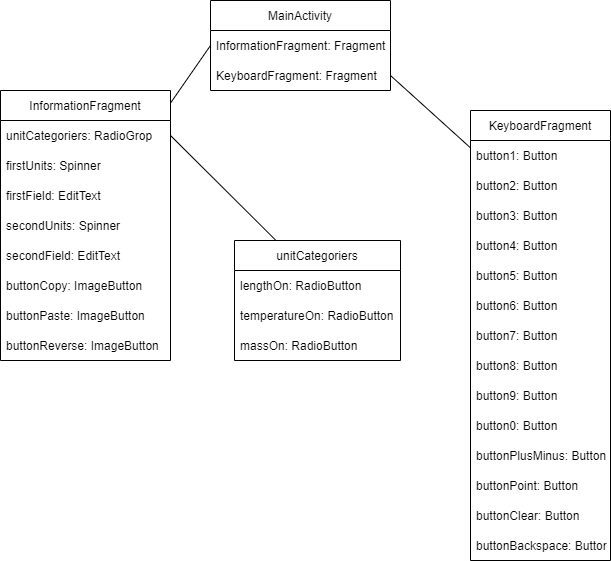

The diagram above was exported from draw.io. Its source (the exported page's mxGraphModel, read from the mxfile embedded in the PNG):
<mxGraphModel dx="1038" dy="579" grid="1" gridSize="10" guides="1" tooltips="1" connect="1" arrows="1" fold="1" page="1" pageScale="1" pageWidth="827" pageHeight="1169" math="0" shadow="0">
  <root>
    <mxCell id="0" />
    <mxCell id="1" parent="0" />
    <mxCell id="SImGkXZhxkE1MNhGkWDY-1" value="MainActivity" style="swimlane;fontStyle=0;childLayout=stackLayout;horizontal=1;startSize=30;horizontalStack=0;resizeParent=1;resizeParentMax=0;resizeLast=0;collapsible=1;marginBottom=0;" vertex="1" parent="1">
      <mxGeometry x="320" y="40" width="180" height="90" as="geometry" />
    </mxCell>
    <mxCell id="SImGkXZhxkE1MNhGkWDY-2" value="InformationFragment: Fragment" style="text;strokeColor=none;fillColor=none;align=left;verticalAlign=middle;spacingLeft=4;spacingRight=4;overflow=hidden;points=[[0,0.5],[1,0.5]];portConstraint=eastwest;rotatable=0;" vertex="1" parent="SImGkXZhxkE1MNhGkWDY-1">
      <mxGeometry y="30" width="180" height="30" as="geometry" />
    </mxCell>
    <mxCell id="SImGkXZhxkE1MNhGkWDY-3" value="KeyboardFragment: Fragment" style="text;strokeColor=none;fillColor=none;align=left;verticalAlign=middle;spacingLeft=4;spacingRight=4;overflow=hidden;points=[[0,0.5],[1,0.5]];portConstraint=eastwest;rotatable=0;" vertex="1" parent="SImGkXZhxkE1MNhGkWDY-1">
      <mxGeometry y="60" width="180" height="30" as="geometry" />
    </mxCell>
    <mxCell id="SImGkXZhxkE1MNhGkWDY-5" value="InformationFragment" style="swimlane;fontStyle=0;childLayout=stackLayout;horizontal=1;startSize=30;horizontalStack=0;resizeParent=1;resizeParentMax=0;resizeLast=0;collapsible=1;marginBottom=0;" vertex="1" parent="1">
      <mxGeometry x="110" y="130" width="170" height="270" as="geometry" />
    </mxCell>
    <mxCell id="SImGkXZhxkE1MNhGkWDY-6" value="unitCategoriers: RadioGrop" style="text;strokeColor=none;fillColor=none;align=left;verticalAlign=middle;spacingLeft=4;spacingRight=4;overflow=hidden;points=[[0,0.5],[1,0.5]];portConstraint=eastwest;rotatable=0;" vertex="1" parent="SImGkXZhxkE1MNhGkWDY-5">
      <mxGeometry y="30" width="170" height="30" as="geometry" />
    </mxCell>
    <mxCell id="SImGkXZhxkE1MNhGkWDY-7" value="firstUnits: Spinner" style="text;strokeColor=none;fillColor=none;align=left;verticalAlign=middle;spacingLeft=4;spacingRight=4;overflow=hidden;points=[[0,0.5],[1,0.5]];portConstraint=eastwest;rotatable=0;" vertex="1" parent="SImGkXZhxkE1MNhGkWDY-5">
      <mxGeometry y="60" width="170" height="30" as="geometry" />
    </mxCell>
    <mxCell id="SImGkXZhxkE1MNhGkWDY-8" value="firstField: EditText" style="text;strokeColor=none;fillColor=none;align=left;verticalAlign=middle;spacingLeft=4;spacingRight=4;overflow=hidden;points=[[0,0.5],[1,0.5]];portConstraint=eastwest;rotatable=0;" vertex="1" parent="SImGkXZhxkE1MNhGkWDY-5">
      <mxGeometry y="90" width="170" height="30" as="geometry" />
    </mxCell>
    <mxCell id="SImGkXZhxkE1MNhGkWDY-15" value="secondUnits: Spinner" style="text;strokeColor=none;fillColor=none;align=left;verticalAlign=middle;spacingLeft=4;spacingRight=4;overflow=hidden;points=[[0,0.5],[1,0.5]];portConstraint=eastwest;rotatable=0;" vertex="1" parent="SImGkXZhxkE1MNhGkWDY-5">
      <mxGeometry y="120" width="170" height="30" as="geometry" />
    </mxCell>
    <mxCell id="SImGkXZhxkE1MNhGkWDY-16" value="secondField: EditText" style="text;strokeColor=none;fillColor=none;align=left;verticalAlign=middle;spacingLeft=4;spacingRight=4;overflow=hidden;points=[[0,0.5],[1,0.5]];portConstraint=eastwest;rotatable=0;" vertex="1" parent="SImGkXZhxkE1MNhGkWDY-5">
      <mxGeometry y="150" width="170" height="30" as="geometry" />
    </mxCell>
    <mxCell id="SImGkXZhxkE1MNhGkWDY-17" value="buttonCopy: ImageButton" style="text;strokeColor=none;fillColor=none;align=left;verticalAlign=middle;spacingLeft=4;spacingRight=4;overflow=hidden;points=[[0,0.5],[1,0.5]];portConstraint=eastwest;rotatable=0;" vertex="1" parent="SImGkXZhxkE1MNhGkWDY-5">
      <mxGeometry y="180" width="170" height="30" as="geometry" />
    </mxCell>
    <mxCell id="SImGkXZhxkE1MNhGkWDY-19" value="buttonPaste: ImageButton" style="text;strokeColor=none;fillColor=none;align=left;verticalAlign=middle;spacingLeft=4;spacingRight=4;overflow=hidden;points=[[0,0.5],[1,0.5]];portConstraint=eastwest;rotatable=0;" vertex="1" parent="SImGkXZhxkE1MNhGkWDY-5">
      <mxGeometry y="210" width="170" height="30" as="geometry" />
    </mxCell>
    <mxCell id="SImGkXZhxkE1MNhGkWDY-18" value="buttonReverse: ImageButton" style="text;strokeColor=none;fillColor=none;align=left;verticalAlign=middle;spacingLeft=4;spacingRight=4;overflow=hidden;points=[[0,0.5],[1,0.5]];portConstraint=eastwest;rotatable=0;" vertex="1" parent="SImGkXZhxkE1MNhGkWDY-5">
      <mxGeometry y="240" width="170" height="30" as="geometry" />
    </mxCell>
    <mxCell id="SImGkXZhxkE1MNhGkWDY-9" value="KeyboardFragment" style="swimlane;fontStyle=0;childLayout=stackLayout;horizontal=1;startSize=30;horizontalStack=0;resizeParent=1;resizeParentMax=0;resizeLast=0;collapsible=1;marginBottom=0;" vertex="1" parent="1">
      <mxGeometry x="580" y="150" width="140" height="450" as="geometry" />
    </mxCell>
    <mxCell id="SImGkXZhxkE1MNhGkWDY-10" value="button1: Button" style="text;strokeColor=none;fillColor=none;align=left;verticalAlign=middle;spacingLeft=4;spacingRight=4;overflow=hidden;points=[[0,0.5],[1,0.5]];portConstraint=eastwest;rotatable=0;" vertex="1" parent="SImGkXZhxkE1MNhGkWDY-9">
      <mxGeometry y="30" width="140" height="30" as="geometry" />
    </mxCell>
    <mxCell id="SImGkXZhxkE1MNhGkWDY-30" value="button2: Button" style="text;strokeColor=none;fillColor=none;align=left;verticalAlign=middle;spacingLeft=4;spacingRight=4;overflow=hidden;points=[[0,0.5],[1,0.5]];portConstraint=eastwest;rotatable=0;" vertex="1" parent="SImGkXZhxkE1MNhGkWDY-9">
      <mxGeometry y="60" width="140" height="30" as="geometry" />
    </mxCell>
    <mxCell id="SImGkXZhxkE1MNhGkWDY-31" value="button3: Button" style="text;strokeColor=none;fillColor=none;align=left;verticalAlign=middle;spacingLeft=4;spacingRight=4;overflow=hidden;points=[[0,0.5],[1,0.5]];portConstraint=eastwest;rotatable=0;" vertex="1" parent="SImGkXZhxkE1MNhGkWDY-9">
      <mxGeometry y="90" width="140" height="30" as="geometry" />
    </mxCell>
    <mxCell id="SImGkXZhxkE1MNhGkWDY-32" value="button4: Button" style="text;strokeColor=none;fillColor=none;align=left;verticalAlign=middle;spacingLeft=4;spacingRight=4;overflow=hidden;points=[[0,0.5],[1,0.5]];portConstraint=eastwest;rotatable=0;" vertex="1" parent="SImGkXZhxkE1MNhGkWDY-9">
      <mxGeometry y="120" width="140" height="30" as="geometry" />
    </mxCell>
    <mxCell id="SImGkXZhxkE1MNhGkWDY-33" value="button5: Button" style="text;strokeColor=none;fillColor=none;align=left;verticalAlign=middle;spacingLeft=4;spacingRight=4;overflow=hidden;points=[[0,0.5],[1,0.5]];portConstraint=eastwest;rotatable=0;" vertex="1" parent="SImGkXZhxkE1MNhGkWDY-9">
      <mxGeometry y="150" width="140" height="30" as="geometry" />
    </mxCell>
    <mxCell id="SImGkXZhxkE1MNhGkWDY-34" value="button6: Button" style="text;strokeColor=none;fillColor=none;align=left;verticalAlign=middle;spacingLeft=4;spacingRight=4;overflow=hidden;points=[[0,0.5],[1,0.5]];portConstraint=eastwest;rotatable=0;" vertex="1" parent="SImGkXZhxkE1MNhGkWDY-9">
      <mxGeometry y="180" width="140" height="30" as="geometry" />
    </mxCell>
    <mxCell id="SImGkXZhxkE1MNhGkWDY-35" value="button7: Button" style="text;strokeColor=none;fillColor=none;align=left;verticalAlign=middle;spacingLeft=4;spacingRight=4;overflow=hidden;points=[[0,0.5],[1,0.5]];portConstraint=eastwest;rotatable=0;" vertex="1" parent="SImGkXZhxkE1MNhGkWDY-9">
      <mxGeometry y="210" width="140" height="30" as="geometry" />
    </mxCell>
    <mxCell id="SImGkXZhxkE1MNhGkWDY-36" value="button8: Button" style="text;strokeColor=none;fillColor=none;align=left;verticalAlign=middle;spacingLeft=4;spacingRight=4;overflow=hidden;points=[[0,0.5],[1,0.5]];portConstraint=eastwest;rotatable=0;" vertex="1" parent="SImGkXZhxkE1MNhGkWDY-9">
      <mxGeometry y="240" width="140" height="30" as="geometry" />
    </mxCell>
    <mxCell id="SImGkXZhxkE1MNhGkWDY-37" value="button9: Button" style="text;strokeColor=none;fillColor=none;align=left;verticalAlign=middle;spacingLeft=4;spacingRight=4;overflow=hidden;points=[[0,0.5],[1,0.5]];portConstraint=eastwest;rotatable=0;" vertex="1" parent="SImGkXZhxkE1MNhGkWDY-9">
      <mxGeometry y="270" width="140" height="30" as="geometry" />
    </mxCell>
    <mxCell id="SImGkXZhxkE1MNhGkWDY-38" value="button0: Button" style="text;strokeColor=none;fillColor=none;align=left;verticalAlign=middle;spacingLeft=4;spacingRight=4;overflow=hidden;points=[[0,0.5],[1,0.5]];portConstraint=eastwest;rotatable=0;" vertex="1" parent="SImGkXZhxkE1MNhGkWDY-9">
      <mxGeometry y="300" width="140" height="30" as="geometry" />
    </mxCell>
    <mxCell id="SImGkXZhxkE1MNhGkWDY-39" value="buttonPlusMinus: Button" style="text;strokeColor=none;fillColor=none;align=left;verticalAlign=middle;spacingLeft=4;spacingRight=4;overflow=hidden;points=[[0,0.5],[1,0.5]];portConstraint=eastwest;rotatable=0;" vertex="1" parent="SImGkXZhxkE1MNhGkWDY-9">
      <mxGeometry y="330" width="140" height="30" as="geometry" />
    </mxCell>
    <mxCell id="SImGkXZhxkE1MNhGkWDY-40" value="buttonPoint: Button" style="text;strokeColor=none;fillColor=none;align=left;verticalAlign=middle;spacingLeft=4;spacingRight=4;overflow=hidden;points=[[0,0.5],[1,0.5]];portConstraint=eastwest;rotatable=0;" vertex="1" parent="SImGkXZhxkE1MNhGkWDY-9">
      <mxGeometry y="360" width="140" height="30" as="geometry" />
    </mxCell>
    <mxCell id="SImGkXZhxkE1MNhGkWDY-41" value="buttonClear: Button" style="text;strokeColor=none;fillColor=none;align=left;verticalAlign=middle;spacingLeft=4;spacingRight=4;overflow=hidden;points=[[0,0.5],[1,0.5]];portConstraint=eastwest;rotatable=0;" vertex="1" parent="SImGkXZhxkE1MNhGkWDY-9">
      <mxGeometry y="390" width="140" height="30" as="geometry" />
    </mxCell>
    <mxCell id="SImGkXZhxkE1MNhGkWDY-42" value="buttonBackspace: Button" style="text;strokeColor=none;fillColor=none;align=left;verticalAlign=middle;spacingLeft=4;spacingRight=4;overflow=hidden;points=[[0,0.5],[1,0.5]];portConstraint=eastwest;rotatable=0;" vertex="1" parent="SImGkXZhxkE1MNhGkWDY-9">
      <mxGeometry y="420" width="140" height="30" as="geometry" />
    </mxCell>
    <mxCell id="SImGkXZhxkE1MNhGkWDY-13" value="" style="endArrow=none;html=1;rounded=0;entryX=0;entryY=0.5;entryDx=0;entryDy=0;" edge="1" parent="1" source="SImGkXZhxkE1MNhGkWDY-5" target="SImGkXZhxkE1MNhGkWDY-2">
      <mxGeometry width="50" height="50" relative="1" as="geometry">
        <mxPoint x="390" y="330" as="sourcePoint" />
        <mxPoint x="440" y="280" as="targetPoint" />
      </mxGeometry>
    </mxCell>
    <mxCell id="SImGkXZhxkE1MNhGkWDY-14" value="" style="endArrow=none;html=1;rounded=0;entryX=1;entryY=0.5;entryDx=0;entryDy=0;exitX=0;exitY=0.083;exitDx=0;exitDy=0;exitPerimeter=0;" edge="1" parent="1" source="SImGkXZhxkE1MNhGkWDY-9" target="SImGkXZhxkE1MNhGkWDY-3">
      <mxGeometry width="50" height="50" relative="1" as="geometry">
        <mxPoint x="410" y="220" as="sourcePoint" />
        <mxPoint x="460" y="170" as="targetPoint" />
      </mxGeometry>
    </mxCell>
    <mxCell id="SImGkXZhxkE1MNhGkWDY-20" value="" style="endArrow=none;html=1;rounded=0;entryX=1;entryY=0.5;entryDx=0;entryDy=0;exitX=0.25;exitY=0;exitDx=0;exitDy=0;" edge="1" parent="1" source="SImGkXZhxkE1MNhGkWDY-21" target="SImGkXZhxkE1MNhGkWDY-6">
      <mxGeometry width="50" height="50" relative="1" as="geometry">
        <mxPoint x="350" y="280" as="sourcePoint" />
        <mxPoint x="440" y="280" as="targetPoint" />
      </mxGeometry>
    </mxCell>
    <mxCell id="SImGkXZhxkE1MNhGkWDY-21" value="unitCategoriers" style="swimlane;fontStyle=0;childLayout=stackLayout;horizontal=1;startSize=30;horizontalStack=0;resizeParent=1;resizeParentMax=0;resizeLast=0;collapsible=1;marginBottom=0;" vertex="1" parent="1">
      <mxGeometry x="344" y="280" width="166" height="120" as="geometry" />
    </mxCell>
    <mxCell id="SImGkXZhxkE1MNhGkWDY-22" value="lengthOn: RadioButton" style="text;strokeColor=none;fillColor=none;align=left;verticalAlign=middle;spacingLeft=4;spacingRight=4;overflow=hidden;points=[[0,0.5],[1,0.5]];portConstraint=eastwest;rotatable=0;" vertex="1" parent="SImGkXZhxkE1MNhGkWDY-21">
      <mxGeometry y="30" width="166" height="30" as="geometry" />
    </mxCell>
    <mxCell id="SImGkXZhxkE1MNhGkWDY-28" value="temperatureOn: RadioButton" style="text;strokeColor=none;fillColor=none;align=left;verticalAlign=middle;spacingLeft=4;spacingRight=4;overflow=hidden;points=[[0,0.5],[1,0.5]];portConstraint=eastwest;rotatable=0;" vertex="1" parent="SImGkXZhxkE1MNhGkWDY-21">
      <mxGeometry y="60" width="166" height="30" as="geometry" />
    </mxCell>
    <mxCell id="SImGkXZhxkE1MNhGkWDY-29" value="massOn: RadioButton" style="text;strokeColor=none;fillColor=none;align=left;verticalAlign=middle;spacingLeft=4;spacingRight=4;overflow=hidden;points=[[0,0.5],[1,0.5]];portConstraint=eastwest;rotatable=0;" vertex="1" parent="SImGkXZhxkE1MNhGkWDY-21">
      <mxGeometry y="90" width="166" height="30" as="geometry" />
    </mxCell>
  </root>
</mxGraphModel>